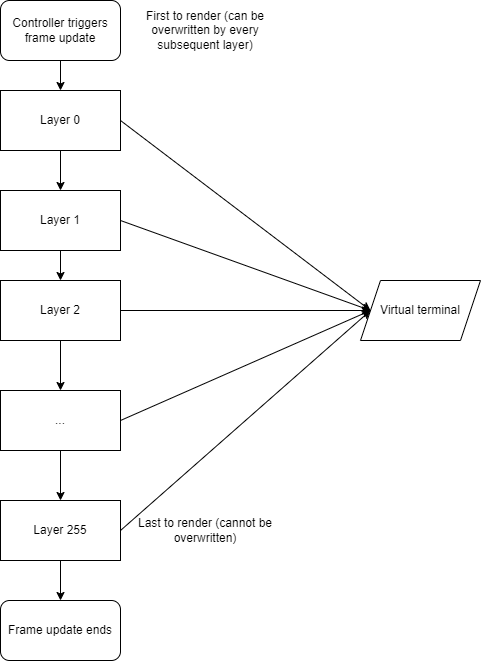

The diagram above was exported from draw.io. Its source (the exported page's mxGraphModel, read from the mxfile embedded in the PNG):
<mxGraphModel dx="1312" dy="1013" grid="1" gridSize="10" guides="1" tooltips="1" connect="1" arrows="1" fold="1" page="1" pageScale="1" pageWidth="850" pageHeight="1100" math="0" shadow="0">
  <root>
    <mxCell id="0" />
    <mxCell id="1" parent="0" />
    <mxCell id="A07PjAQ5hilM-psJ4gJv-2" style="edgeStyle=orthogonalEdgeStyle;rounded=0;orthogonalLoop=1;jettySize=auto;html=1;" edge="1" parent="1" source="A07PjAQ5hilM-psJ4gJv-1" target="A07PjAQ5hilM-psJ4gJv-3">
      <mxGeometry relative="1" as="geometry">
        <mxPoint x="230" y="370" as="targetPoint" />
      </mxGeometry>
    </mxCell>
    <mxCell id="A07PjAQ5hilM-psJ4gJv-1" value="Layer 0" style="rounded=0;whiteSpace=wrap;html=1;" vertex="1" parent="1">
      <mxGeometry x="170" y="310" width="120" height="60" as="geometry" />
    </mxCell>
    <mxCell id="A07PjAQ5hilM-psJ4gJv-4" style="edgeStyle=orthogonalEdgeStyle;rounded=0;orthogonalLoop=1;jettySize=auto;html=1;" edge="1" parent="1" source="A07PjAQ5hilM-psJ4gJv-3" target="A07PjAQ5hilM-psJ4gJv-5">
      <mxGeometry relative="1" as="geometry">
        <mxPoint x="230" y="530" as="targetPoint" />
      </mxGeometry>
    </mxCell>
    <mxCell id="A07PjAQ5hilM-psJ4gJv-3" value="Layer 1" style="rounded=0;whiteSpace=wrap;html=1;" vertex="1" parent="1">
      <mxGeometry x="170" y="410" width="120" height="60" as="geometry" />
    </mxCell>
    <mxCell id="A07PjAQ5hilM-psJ4gJv-6" style="edgeStyle=orthogonalEdgeStyle;rounded=0;orthogonalLoop=1;jettySize=auto;html=1;" edge="1" parent="1" source="A07PjAQ5hilM-psJ4gJv-5" target="A07PjAQ5hilM-psJ4gJv-7">
      <mxGeometry relative="1" as="geometry">
        <mxPoint x="230" y="600" as="targetPoint" />
      </mxGeometry>
    </mxCell>
    <mxCell id="A07PjAQ5hilM-psJ4gJv-15" style="edgeStyle=orthogonalEdgeStyle;rounded=0;orthogonalLoop=1;jettySize=auto;html=1;entryX=0;entryY=0.5;entryDx=0;entryDy=0;" edge="1" parent="1" source="A07PjAQ5hilM-psJ4gJv-5" target="A07PjAQ5hilM-psJ4gJv-19">
      <mxGeometry relative="1" as="geometry">
        <mxPoint x="540" y="530" as="targetPoint" />
      </mxGeometry>
    </mxCell>
    <mxCell id="A07PjAQ5hilM-psJ4gJv-5" value="Layer 2" style="rounded=0;whiteSpace=wrap;html=1;" vertex="1" parent="1">
      <mxGeometry x="170" y="500" width="120" height="60" as="geometry" />
    </mxCell>
    <mxCell id="A07PjAQ5hilM-psJ4gJv-9" value="" style="edgeStyle=orthogonalEdgeStyle;rounded=0;orthogonalLoop=1;jettySize=auto;html=1;" edge="1" parent="1" source="A07PjAQ5hilM-psJ4gJv-7" target="A07PjAQ5hilM-psJ4gJv-8">
      <mxGeometry relative="1" as="geometry" />
    </mxCell>
    <mxCell id="A07PjAQ5hilM-psJ4gJv-7" value="..." style="rounded=0;whiteSpace=wrap;html=1;" vertex="1" parent="1">
      <mxGeometry x="170" y="610" width="120" height="60" as="geometry" />
    </mxCell>
    <mxCell id="A07PjAQ5hilM-psJ4gJv-28" value="" style="edgeStyle=orthogonalEdgeStyle;rounded=0;orthogonalLoop=1;jettySize=auto;html=1;" edge="1" parent="1" source="A07PjAQ5hilM-psJ4gJv-8">
      <mxGeometry relative="1" as="geometry">
        <mxPoint x="230" y="820" as="targetPoint" />
      </mxGeometry>
    </mxCell>
    <mxCell id="A07PjAQ5hilM-psJ4gJv-8" value="Layer 255" style="rounded=0;whiteSpace=wrap;html=1;" vertex="1" parent="1">
      <mxGeometry x="170" y="720" width="120" height="60" as="geometry" />
    </mxCell>
    <mxCell id="A07PjAQ5hilM-psJ4gJv-10" value="Last to render (cannot be overwritten)" style="text;html=1;strokeColor=none;fillColor=none;align=center;verticalAlign=middle;whiteSpace=wrap;rounded=0;" vertex="1" parent="1">
      <mxGeometry x="300" y="720" width="150" height="60" as="geometry" />
    </mxCell>
    <mxCell id="A07PjAQ5hilM-psJ4gJv-11" value="First to render (can be overwritten by every subsequent layer)" style="text;html=1;strokeColor=none;fillColor=none;align=center;verticalAlign=middle;whiteSpace=wrap;rounded=0;" vertex="1" parent="1">
      <mxGeometry x="300" y="220" width="150" height="60" as="geometry" />
    </mxCell>
    <mxCell id="A07PjAQ5hilM-psJ4gJv-17" value="" style="endArrow=classic;html=1;rounded=0;exitX=1;exitY=0.5;exitDx=0;exitDy=0;entryX=0;entryY=0.5;entryDx=0;entryDy=0;" edge="1" parent="1" source="A07PjAQ5hilM-psJ4gJv-1" target="A07PjAQ5hilM-psJ4gJv-19">
      <mxGeometry width="50" height="50" relative="1" as="geometry">
        <mxPoint x="400" y="500" as="sourcePoint" />
        <mxPoint x="540" y="530" as="targetPoint" />
      </mxGeometry>
    </mxCell>
    <mxCell id="A07PjAQ5hilM-psJ4gJv-18" value="" style="endArrow=classic;html=1;rounded=0;exitX=1;exitY=0.5;exitDx=0;exitDy=0;entryX=0;entryY=0.5;entryDx=0;entryDy=0;" edge="1" parent="1" source="A07PjAQ5hilM-psJ4gJv-3" target="A07PjAQ5hilM-psJ4gJv-19">
      <mxGeometry width="50" height="50" relative="1" as="geometry">
        <mxPoint x="400" y="500" as="sourcePoint" />
        <mxPoint x="540" y="530" as="targetPoint" />
      </mxGeometry>
    </mxCell>
    <mxCell id="A07PjAQ5hilM-psJ4gJv-19" value="Virtual terminal" style="shape=parallelogram;perimeter=parallelogramPerimeter;whiteSpace=wrap;html=1;fixedSize=1;" vertex="1" parent="1">
      <mxGeometry x="530" y="500" width="120" height="60" as="geometry" />
    </mxCell>
    <mxCell id="A07PjAQ5hilM-psJ4gJv-23" value="" style="endArrow=classic;html=1;rounded=0;exitX=1;exitY=0.5;exitDx=0;exitDy=0;entryX=0;entryY=0.5;entryDx=0;entryDy=0;" edge="1" parent="1" source="A07PjAQ5hilM-psJ4gJv-7" target="A07PjAQ5hilM-psJ4gJv-19">
      <mxGeometry width="50" height="50" relative="1" as="geometry">
        <mxPoint x="400" y="500" as="sourcePoint" />
        <mxPoint x="450" y="450" as="targetPoint" />
      </mxGeometry>
    </mxCell>
    <mxCell id="A07PjAQ5hilM-psJ4gJv-24" value="" style="endArrow=classic;html=1;rounded=0;exitX=1;exitY=0.5;exitDx=0;exitDy=0;entryX=0;entryY=0.5;entryDx=0;entryDy=0;" edge="1" parent="1" source="A07PjAQ5hilM-psJ4gJv-8" target="A07PjAQ5hilM-psJ4gJv-19">
      <mxGeometry width="50" height="50" relative="1" as="geometry">
        <mxPoint x="400" y="500" as="sourcePoint" />
        <mxPoint x="450" y="450" as="targetPoint" />
      </mxGeometry>
    </mxCell>
    <mxCell id="A07PjAQ5hilM-psJ4gJv-26" style="edgeStyle=orthogonalEdgeStyle;rounded=0;orthogonalLoop=1;jettySize=auto;html=1;entryX=0.5;entryY=0;entryDx=0;entryDy=0;" edge="1" parent="1" source="A07PjAQ5hilM-psJ4gJv-25" target="A07PjAQ5hilM-psJ4gJv-1">
      <mxGeometry relative="1" as="geometry" />
    </mxCell>
    <mxCell id="A07PjAQ5hilM-psJ4gJv-25" value="Controller triggers frame update" style="rounded=1;whiteSpace=wrap;html=1;" vertex="1" parent="1">
      <mxGeometry x="170" y="220" width="120" height="60" as="geometry" />
    </mxCell>
    <mxCell id="A07PjAQ5hilM-psJ4gJv-29" value="Frame update ends" style="rounded=1;whiteSpace=wrap;html=1;" vertex="1" parent="1">
      <mxGeometry x="170" y="820" width="120" height="60" as="geometry" />
    </mxCell>
  </root>
</mxGraphModel>